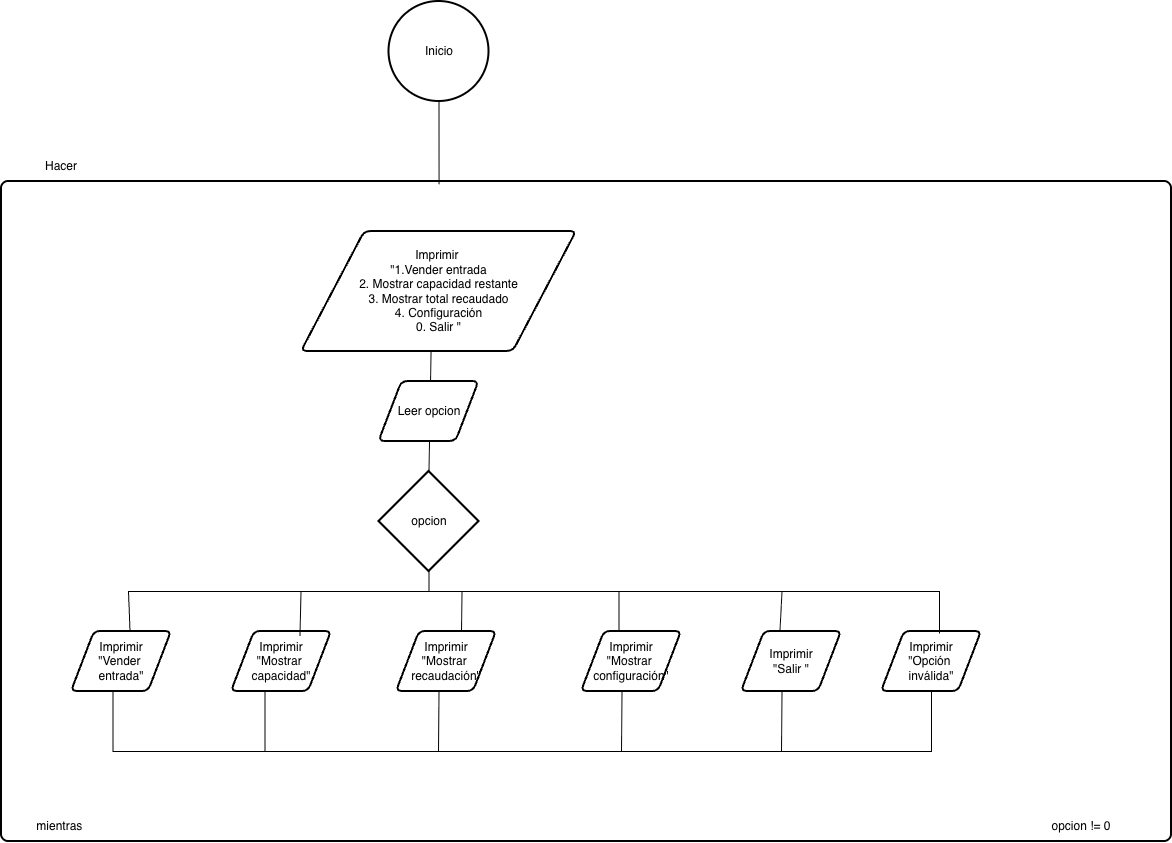

The diagram above was exported from draw.io. Its source (the exported page's mxGraphModel, read from the mxfile embedded in the PNG):
<mxGraphModel dx="2847" dy="2062" grid="1" gridSize="10" guides="1" tooltips="1" connect="1" arrows="1" fold="1" page="1" pageScale="1" pageWidth="850" pageHeight="1100" math="0" shadow="0">
  <root>
    <mxCell id="0" />
    <mxCell id="1" parent="0" />
    <mxCell id="q8F7yhHhPvw_QCT-OzWm-23" parent="1" style="rounded=1;whiteSpace=wrap;html=1;absoluteArcSize=1;arcSize=14;strokeWidth=2;" value="" vertex="1">
      <mxGeometry height="660" width="1170" x="-20" y="110" as="geometry" />
    </mxCell>
    <mxCell id="q8F7yhHhPvw_QCT-OzWm-1" parent="1" style="strokeWidth=2;html=1;shape=mxgraph.flowchart.start_2;whiteSpace=wrap;" value="Inicio" vertex="1">
      <mxGeometry height="100" width="100" x="367.5" y="-70" as="geometry" />
    </mxCell>
    <mxCell id="q8F7yhHhPvw_QCT-OzWm-4" parent="1" style="strokeWidth=2;html=1;shape=mxgraph.flowchart.decision;whiteSpace=wrap;" value="opcion" vertex="1">
      <mxGeometry height="100" width="100" x="357.5" y="400" as="geometry" />
    </mxCell>
    <mxCell id="q8F7yhHhPvw_QCT-OzWm-5" parent="1" style="shape=parallelogram;html=1;strokeWidth=2;perimeter=parallelogramPerimeter;whiteSpace=wrap;rounded=1;arcSize=12;size=0.23;" value="Imprimir&lt;div&gt;&quot;Vender&amp;nbsp;&lt;/div&gt;&lt;div&gt;entrada&quot;&lt;/div&gt;" vertex="1">
      <mxGeometry height="60" width="100" x="50" y="560" as="geometry" />
    </mxCell>
    <mxCell id="q8F7yhHhPvw_QCT-OzWm-6" parent="1" style="shape=parallelogram;html=1;strokeWidth=2;perimeter=parallelogramPerimeter;whiteSpace=wrap;rounded=1;arcSize=12;size=0.23;" value="Imprimir&lt;div&gt;&quot;Mostrar&amp;nbsp;&lt;/div&gt;&lt;div&gt;capacidad&quot;&lt;/div&gt;" vertex="1">
      <mxGeometry height="60" width="100" x="210" y="560" as="geometry" />
    </mxCell>
    <mxCell id="q8F7yhHhPvw_QCT-OzWm-7" parent="1" style="shape=parallelogram;html=1;strokeWidth=2;perimeter=parallelogramPerimeter;whiteSpace=wrap;rounded=1;arcSize=12;size=0.23;" value="Imprimir&lt;div&gt;&quot;Mostrar&amp;nbsp;&lt;/div&gt;&lt;div&gt;recaudación&quot;&lt;/div&gt;" vertex="1">
      <mxGeometry height="60" width="100" x="375" y="560" as="geometry" />
    </mxCell>
    <mxCell id="q8F7yhHhPvw_QCT-OzWm-8" parent="1" style="shape=parallelogram;html=1;strokeWidth=2;perimeter=parallelogramPerimeter;whiteSpace=wrap;rounded=1;arcSize=12;size=0.23;" value="Imprimir&lt;div&gt;&quot;Mostrar&amp;nbsp;&lt;/div&gt;&lt;div&gt;configuración&quot;&lt;/div&gt;" vertex="1">
      <mxGeometry height="60" width="100" x="560" y="560" as="geometry" />
    </mxCell>
    <mxCell id="q8F7yhHhPvw_QCT-OzWm-9" parent="1" style="shape=parallelogram;html=1;strokeWidth=2;perimeter=parallelogramPerimeter;whiteSpace=wrap;rounded=1;arcSize=12;size=0.23;" value="Imprimir&lt;div&gt;&quot;Salir&amp;nbsp;&lt;span style=&quot;background-color: transparent; color: light-dark(#000000, var(--ge-light-color, #ffffff));&quot;&gt;&quot;&lt;/span&gt;&lt;/div&gt;" vertex="1">
      <mxGeometry height="60" width="100" x="720" y="560" as="geometry" />
    </mxCell>
    <mxCell id="q8F7yhHhPvw_QCT-OzWm-10" parent="1" style="shape=parallelogram;html=1;strokeWidth=2;perimeter=parallelogramPerimeter;whiteSpace=wrap;rounded=1;arcSize=12;size=0.23;" value="Imprimir&lt;div&gt;&quot;Opción&amp;nbsp;&lt;/div&gt;&lt;div&gt;inválida&quot;&lt;/div&gt;" vertex="1">
      <mxGeometry height="60" width="100" x="860" y="560" as="geometry" />
    </mxCell>
    <mxCell id="q8F7yhHhPvw_QCT-OzWm-11" edge="1" parent="1" source="q8F7yhHhPvw_QCT-OzWm-5" style="endArrow=none;html=1;rounded=0;defaultLabelBackgroundColor=page;entryX=0.58;entryY=0.033;entryDx=0;entryDy=0;entryPerimeter=0;exitX=0.585;exitY=-0.017;exitDx=0;exitDy=0;exitPerimeter=0;" target="q8F7yhHhPvw_QCT-OzWm-10" value="">
      <mxGeometry height="50" relative="1" width="50" x="-0.0045" as="geometry">
        <Array as="points">
          <mxPoint x="107" y="520" />
          <mxPoint x="918" y="520" />
        </Array>
        <mxPoint x="250" y="510" as="sourcePoint" />
        <mxPoint x="300" y="460" as="targetPoint" />
      </mxGeometry>
    </mxCell>
    <mxCell id="q8F7yhHhPvw_QCT-OzWm-12" edge="1" parent="1" source="q8F7yhHhPvw_QCT-OzWm-4" style="endArrow=none;html=1;rounded=0;defaultLabelBackgroundColor=page;exitX=0.5;exitY=1;exitDx=0;exitDy=0;exitPerimeter=0;" value="">
      <mxGeometry height="50" relative="1" width="50" as="geometry">
        <mxPoint x="450" y="510" as="sourcePoint" />
        <mxPoint x="407.5" y="520" as="targetPoint" />
      </mxGeometry>
    </mxCell>
    <mxCell id="q8F7yhHhPvw_QCT-OzWm-13" edge="1" parent="1" source="q8F7yhHhPvw_QCT-OzWm-5" style="endArrow=none;html=1;rounded=0;defaultLabelBackgroundColor=page;exitX=0.415;exitY=1;exitDx=0;exitDy=0;exitPerimeter=0;entryX=0.5;entryY=1;entryDx=0;entryDy=0;" target="q8F7yhHhPvw_QCT-OzWm-10" value="">
      <mxGeometry height="50" relative="1" width="50" as="geometry">
        <Array as="points">
          <mxPoint x="91.5" y="680" />
          <mxPoint x="910" y="680" />
        </Array>
        <mxPoint x="450" y="680" as="sourcePoint" />
        <mxPoint x="500" y="630" as="targetPoint" />
      </mxGeometry>
    </mxCell>
    <mxCell id="q8F7yhHhPvw_QCT-OzWm-14" edge="1" parent="1" style="endArrow=none;html=1;rounded=0;defaultLabelBackgroundColor=page;entryX=0.335;entryY=1;entryDx=0;entryDy=0;entryPerimeter=0;" target="q8F7yhHhPvw_QCT-OzWm-6" value="">
      <mxGeometry height="50" relative="1" width="50" as="geometry">
        <mxPoint x="243.5" y="680" as="sourcePoint" />
        <mxPoint x="260" y="620" as="targetPoint" />
      </mxGeometry>
    </mxCell>
    <mxCell id="q8F7yhHhPvw_QCT-OzWm-15" edge="1" parent="1" style="endArrow=none;html=1;rounded=0;defaultLabelBackgroundColor=page;entryX=0.335;entryY=1;entryDx=0;entryDy=0;entryPerimeter=0;" value="">
      <mxGeometry height="50" relative="1" width="50" as="geometry">
        <mxPoint x="600" y="680" as="sourcePoint" />
        <mxPoint x="600.5" y="620" as="targetPoint" />
      </mxGeometry>
    </mxCell>
    <mxCell id="q8F7yhHhPvw_QCT-OzWm-16" edge="1" parent="1" style="endArrow=none;html=1;rounded=0;defaultLabelBackgroundColor=page;entryX=0.335;entryY=1;entryDx=0;entryDy=0;entryPerimeter=0;" value="">
      <mxGeometry height="50" relative="1" width="50" as="geometry">
        <mxPoint x="760" y="680" as="sourcePoint" />
        <mxPoint x="760.5" y="620" as="targetPoint" />
      </mxGeometry>
    </mxCell>
    <mxCell id="q8F7yhHhPvw_QCT-OzWm-17" edge="1" parent="1" style="endArrow=none;html=1;rounded=0;defaultLabelBackgroundColor=page;entryX=0.335;entryY=1;entryDx=0;entryDy=0;entryPerimeter=0;" value="">
      <mxGeometry height="50" relative="1" width="50" as="geometry">
        <mxPoint x="417" y="680" as="sourcePoint" />
        <mxPoint x="417.5" y="620" as="targetPoint" />
      </mxGeometry>
    </mxCell>
    <mxCell id="q8F7yhHhPvw_QCT-OzWm-18" edge="1" parent="1" source="q8F7yhHhPvw_QCT-OzWm-6" style="endArrow=none;html=1;rounded=0;defaultLabelBackgroundColor=page;entryX=0.335;entryY=1;entryDx=0;entryDy=0;entryPerimeter=0;exitX=0.685;exitY=0.067;exitDx=0;exitDy=0;exitPerimeter=0;" value="">
      <mxGeometry height="50" relative="1" width="50" as="geometry">
        <mxPoint x="279" y="580" as="sourcePoint" />
        <mxPoint x="279.5" y="520" as="targetPoint" />
      </mxGeometry>
    </mxCell>
    <mxCell id="q8F7yhHhPvw_QCT-OzWm-19" edge="1" parent="1" style="endArrow=none;html=1;rounded=0;defaultLabelBackgroundColor=page;exitX=0.685;exitY=0.067;exitDx=0;exitDy=0;exitPerimeter=0;" value="">
      <mxGeometry height="50" relative="1" width="50" as="geometry">
        <mxPoint x="440" y="560" as="sourcePoint" />
        <mxPoint x="440.5" y="520" as="targetPoint" />
      </mxGeometry>
    </mxCell>
    <mxCell id="q8F7yhHhPvw_QCT-OzWm-20" edge="1" parent="1" source="q8F7yhHhPvw_QCT-OzWm-8" style="endArrow=none;html=1;rounded=0;defaultLabelBackgroundColor=page;entryX=0.335;entryY=1;entryDx=0;entryDy=0;entryPerimeter=0;exitX=0.375;exitY=-0.033;exitDx=0;exitDy=0;exitPerimeter=0;" value="">
      <mxGeometry height="50" relative="1" width="50" as="geometry">
        <mxPoint x="597" y="564" as="sourcePoint" />
        <mxPoint x="597.5" y="520" as="targetPoint" />
      </mxGeometry>
    </mxCell>
    <mxCell id="q8F7yhHhPvw_QCT-OzWm-21" edge="1" parent="1" source="q8F7yhHhPvw_QCT-OzWm-9" style="endArrow=none;html=1;rounded=0;defaultLabelBackgroundColor=page;entryX=0.335;entryY=1;entryDx=0;entryDy=0;entryPerimeter=0;exitX=0.385;exitY=-0.017;exitDx=0;exitDy=0;exitPerimeter=0;" value="">
      <mxGeometry height="50" relative="1" width="50" as="geometry">
        <mxPoint x="760" y="564" as="sourcePoint" />
        <mxPoint x="760.5" y="520" as="targetPoint" />
      </mxGeometry>
    </mxCell>
    <mxCell id="q8F7yhHhPvw_QCT-OzWm-22" edge="1" parent="1" source="q8F7yhHhPvw_QCT-OzWm-4" style="endArrow=none;html=1;rounded=0;defaultLabelBackgroundColor=page;entryX=0.471;entryY=1.008;entryDx=0;entryDy=0;entryPerimeter=0;exitX=0.5;exitY=0;exitDx=0;exitDy=0;exitPerimeter=0;" target="q8F7yhHhPvw_QCT-OzWm-2" value="">
      <mxGeometry height="50" relative="1" width="50" as="geometry">
        <mxPoint x="570" y="310" as="sourcePoint" />
        <mxPoint x="620" y="260" as="targetPoint" />
      </mxGeometry>
    </mxCell>
    <mxCell id="q8F7yhHhPvw_QCT-OzWm-2" parent="1" style="shape=parallelogram;html=1;strokeWidth=2;perimeter=parallelogramPerimeter;whiteSpace=wrap;rounded=1;arcSize=12;size=0.23;" value="Imprimir&amp;nbsp;&lt;div&gt;&quot;1.Vender entrada&lt;/div&gt;&lt;div&gt;2. Mostrar capacidad restante&lt;/div&gt;&lt;div&gt;3. Mostrar total recaudado&lt;/div&gt;&lt;div&gt;4. Configuración&lt;/div&gt;&lt;div&gt;0. Salir &quot;&lt;/div&gt;" vertex="1">
      <mxGeometry height="120" width="275" x="280" y="160" as="geometry" />
    </mxCell>
    <mxCell id="q8F7yhHhPvw_QCT-OzWm-3" parent="1" style="shape=parallelogram;html=1;strokeWidth=2;perimeter=parallelogramPerimeter;whiteSpace=wrap;rounded=1;arcSize=12;size=0.23;" value="Leer opcion" vertex="1">
      <mxGeometry height="60" width="100" x="357.5" y="310" as="geometry" />
    </mxCell>
    <mxCell id="q8F7yhHhPvw_QCT-OzWm-24" parent="1" style="text;html=1;whiteSpace=wrap;strokeColor=none;fillColor=none;align=center;verticalAlign=middle;rounded=0;" value="Hacer" vertex="1">
      <mxGeometry height="30" width="60" x="10" y="80" as="geometry" />
    </mxCell>
    <mxCell id="q8F7yhHhPvw_QCT-OzWm-25" parent="1" style="text;html=1;whiteSpace=wrap;strokeColor=none;fillColor=none;align=center;verticalAlign=middle;rounded=0;" value="mientras&amp;nbsp;" vertex="1">
      <mxGeometry height="30" width="60" x="10" y="740" as="geometry" />
    </mxCell>
    <mxCell id="q8F7yhHhPvw_QCT-OzWm-26" parent="1" style="text;html=1;whiteSpace=wrap;strokeColor=none;fillColor=none;align=center;verticalAlign=middle;rounded=0;" value="opcion != 0" vertex="1">
      <mxGeometry height="30" width="80" x="1020" y="740" as="geometry" />
    </mxCell>
    <mxCell id="q8F7yhHhPvw_QCT-OzWm-27" edge="1" parent="1" source="q8F7yhHhPvw_QCT-OzWm-23" style="endArrow=none;html=1;rounded=0;defaultLabelBackgroundColor=page;entryX=0.5;entryY=1;entryDx=0;entryDy=0;entryPerimeter=0;exitX=0.374;exitY=0.004;exitDx=0;exitDy=0;exitPerimeter=0;" target="q8F7yhHhPvw_QCT-OzWm-1" value="">
      <mxGeometry height="50" relative="1" width="50" as="geometry">
        <mxPoint x="510" y="330" as="sourcePoint" />
        <mxPoint x="560" y="280" as="targetPoint" />
      </mxGeometry>
    </mxCell>
  </root>
</mxGraphModel>